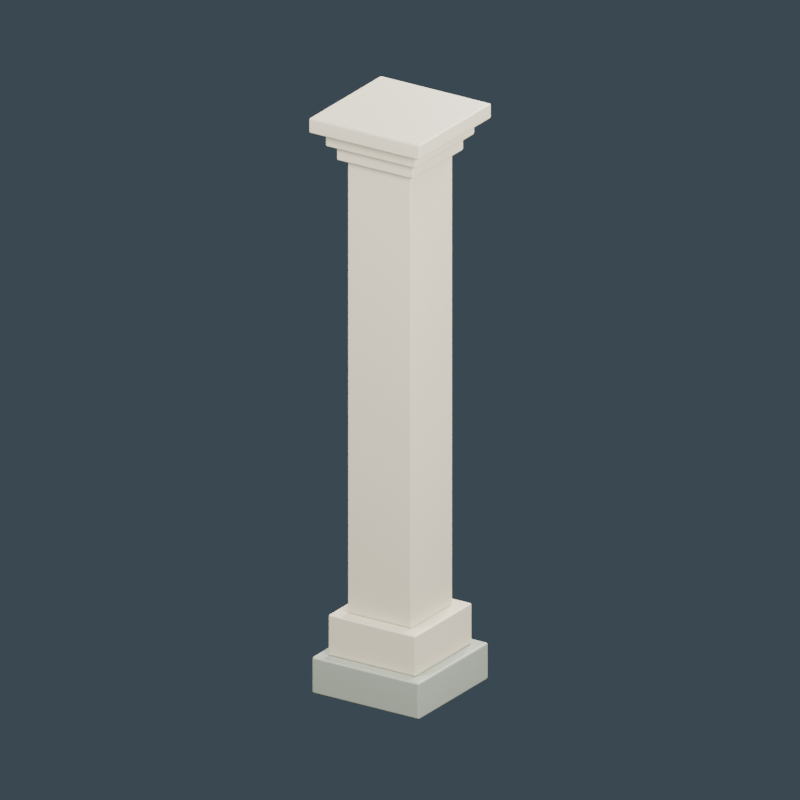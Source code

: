 # Source: shophouse-arcade-column.blend  (saved by Blender 4.0.36; exported with 4.5.12 LTS)
import bpy
from mathutils import Matrix  # noqa: F401  (used for matrix-valued properties, if any)

bpy.ops.wm.read_factory_settings(use_empty=True)
scene = bpy.context.scene
scene.name = 'Scene'

# ---- materials (node trees are filled in below, after node groups)
mat_stone_plinth = bpy.data.materials.new('Stone plinth')
mat_stone_plinth.diffuse_color = (0.3185, 0.3424, 0.2738, 1.0)
mat_warm_plaster = bpy.data.materials.new('Warm plaster')
mat_warm_plaster.diffuse_color = (0.6383, 0.5705, 0.42, 1.0)

# ---- material node trees
mat_stone_plinth.use_nodes = True; mat_stone_plinth.node_tree.nodes.clear()
_N = mat_stone_plinth.node_tree.nodes; _L = mat_stone_plinth.node_tree.links
n0 = _N.new('ShaderNodeBsdfPrincipled'); n0.name = 'Principled BSDF'; n0.location = (10, 300)
n0.inputs[0].default_value = (0.3185, 0.3424, 0.2738, 1.0)
n0.inputs[2].default_value = 0.45
n0.inputs[3].default_value = 1.45
n1 = _N.new('ShaderNodeOutputMaterial'); n1.name = 'Material Output'; n1.location = (300, 300)
_L.new(n0.outputs[0], n1.inputs[0])
n1.is_active_output = True
mat_warm_plaster.use_nodes = True; mat_warm_plaster.node_tree.nodes.clear()
_N = mat_warm_plaster.node_tree.nodes; _L = mat_warm_plaster.node_tree.links
n0 = _N.new('ShaderNodeBsdfPrincipled'); n0.name = 'Principled BSDF'; n0.location = (10, 300)
n0.inputs[0].default_value = (0.6383, 0.5705, 0.42, 1.0)
n0.inputs[2].default_value = 0.45
n0.inputs[3].default_value = 1.45
n1 = _N.new('ShaderNodeOutputMaterial'); n1.name = 'Material Output'; n1.location = (300, 300)
_L.new(n0.outputs[0], n1.inputs[0])
n1.is_active_output = True

# ---- world
world_slate_studio = bpy.data.worlds.new('Slate studio'); scene.world = world_slate_studio
world_slate_studio.use_nodes = True; world_slate_studio.node_tree.nodes.clear()
_N = world_slate_studio.node_tree.nodes; _L = world_slate_studio.node_tree.links
n0 = _N.new('ShaderNodeBackground'); n0.name = 'Background'; n0.location = (10, 300)
n0.inputs[0].default_value = (0.1, 0.14, 0.18, 1.0)
n0.inputs[1].default_value = 0.5
n1 = _N.new('ShaderNodeOutputWorld'); n1.name = 'World Output'; n1.location = (300, 300)
_L.new(n0.outputs[0], n1.inputs[0])
n1.is_active_output = True
world_slate_studio.use_sun_shadow = False
world_slate_studio.sun_shadow_jitter_overblur = 0.0

# ---- cameras
cam_camera = bpy.data.cameras.new('Camera')
cam_camera.type = 'ORTHO'
cam_camera.ortho_scale = 4.0

# ---- lights
light_area = bpy.data.lights.new('Area', 'AREA')
light_area.transmission_factor = 0.0
light_area.energy = 1300.0
light_area.shadow_maximum_resolution = 0.006
light_area.use_absolute_resolution = True
light_area.size = 4.0
light_area.size_y = 1.0
light_area_001 = bpy.data.lights.new('Area.001', 'AREA')
light_area_001.transmission_factor = 0.0
light_area_001.energy = 900.0
light_area_001.shadow_maximum_resolution = 0.006
light_area_001.use_absolute_resolution = True
light_area_001.size = 4.0
light_area_001.size_y = 1.0
light_area_002 = bpy.data.lights.new('Area.002', 'AREA')
light_area_002.transmission_factor = 0.0
light_area_002.energy = 1500.0
light_area_002.shadow_maximum_resolution = 0.006
light_area_002.use_absolute_resolution = True
light_area_002.size = 4.0
light_area_002.size_y = 1.0

# ---- meshes
me_cube = bpy.data.meshes.new('Cube')
me_cube.from_pydata([(-0.32, -0.32, -0.1), (-0.32, -0.32, 0.1), (-0.32, 0.32, -0.1), (-0.32, 0.32, 0.1), (0.32, -0.32, -0.1), (0.32, -0.32, 0.1), (0.32, 0.32, -0.1), (0.32, 0.32, 0.1)], [], [(0, 1, 3, 2), (2, 3, 7, 6), (6, 7, 5, 4), (4, 5, 1, 0), (2, 6, 4, 0), (7, 3, 1, 5)])
_uv = me_cube.uv_layers.new(name='UVMap')
_uv.uv.foreach_set('vector', [0.375, 0.0, 0.625, 0.0, 0.625, 0.25, 0.375, 0.25, 0.375, 0.25, 0.625, 0.25, 0.625, 0.5, 0.375, 0.5, 0.375, 0.5, 0.625, 0.5, 0.625, 0.75, 0.375, 0.75, 0.375, 0.75, 0.625, 0.75, 0.625, 1.0, 0.375, 1.0, 0.125, 0.5, 0.375, 0.5, 0.375, 0.75, 0.125, 0.75, 0.625, 0.5, 0.875, 0.5, 0.875, 0.75, 0.625, 0.75])
me_cube.materials.append(mat_stone_plinth)
me_cube.update()
me_cube_001 = bpy.data.meshes.new('Cube.001')
me_cube_001.from_pydata([(-0.26, -0.26, -0.11), (-0.26, -0.26, 0.11), (-0.26, 0.26, -0.11), (-0.26, 0.26, 0.11), (0.26, -0.26, -0.11), (0.26, -0.26, 0.11), (0.26, 0.26, -0.11), (0.26, 0.26, 0.11)], [], [(0, 1, 3, 2), (2, 3, 7, 6), (6, 7, 5, 4), (4, 5, 1, 0), (2, 6, 4, 0), (7, 3, 1, 5)])
_uv = me_cube_001.uv_layers.new(name='UVMap')
_uv.uv.foreach_set('vector', [0.375, 0.0, 0.625, 0.0, 0.625, 0.25, 0.375, 0.25, 0.375, 0.25, 0.625, 0.25, 0.625, 0.5, 0.375, 0.5, 0.375, 0.5, 0.625, 0.5, 0.625, 0.75, 0.375, 0.75, 0.375, 0.75, 0.625, 0.75, 0.625, 1.0, 0.375, 1.0, 0.125, 0.5, 0.375, 0.5, 0.375, 0.75, 0.125, 0.75, 0.625, 0.5, 0.875, 0.5, 0.875, 0.75, 0.625, 0.75])
me_cube_001.materials.append(mat_warm_plaster)
me_cube_001.update()
me_cube_002 = bpy.data.meshes.new('Cube.002')
me_cube_002.from_pydata([(-0.19, -0.19, -1.24), (-0.19, -0.19, 1.24), (-0.19, 0.19, -1.24), (-0.19, 0.19, 1.24), (0.19, -0.19, -1.24), (0.19, -0.19, 1.24), (0.19, 0.19, -1.24), (0.19, 0.19, 1.24)], [], [(0, 1, 3, 2), (2, 3, 7, 6), (6, 7, 5, 4), (4, 5, 1, 0), (2, 6, 4, 0), (7, 3, 1, 5)])
_uv = me_cube_002.uv_layers.new(name='UVMap')
_uv.uv.foreach_set('vector', [0.375, 0.0, 0.625, 0.0, 0.625, 0.25, 0.375, 0.25, 0.375, 0.25, 0.625, 0.25, 0.625, 0.5, 0.375, 0.5, 0.375, 0.5, 0.625, 0.5, 0.625, 0.75, 0.375, 0.75, 0.375, 0.75, 0.625, 0.75, 0.625, 1.0, 0.375, 1.0, 0.125, 0.5, 0.375, 0.5, 0.375, 0.75, 0.125, 0.75, 0.625, 0.5, 0.875, 0.5, 0.875, 0.75, 0.625, 0.75])
me_cube_002.materials.append(mat_warm_plaster)
me_cube_002.update()
me_cube_003 = bpy.data.meshes.new('Cube.003')
me_cube_003.from_pydata([(-0.23, -0.23, -0.04), (-0.23, -0.23, 0.04), (-0.23, 0.23, -0.04), (-0.23, 0.23, 0.04), (0.23, -0.23, -0.04), (0.23, -0.23, 0.04), (0.23, 0.23, -0.04), (0.23, 0.23, 0.04)], [], [(0, 1, 3, 2), (2, 3, 7, 6), (6, 7, 5, 4), (4, 5, 1, 0), (2, 6, 4, 0), (7, 3, 1, 5)])
_uv = me_cube_003.uv_layers.new(name='UVMap')
_uv.uv.foreach_set('vector', [0.375, 0.0, 0.625, 0.0, 0.625, 0.25, 0.375, 0.25, 0.375, 0.25, 0.625, 0.25, 0.625, 0.5, 0.375, 0.5, 0.375, 0.5, 0.625, 0.5, 0.625, 0.75, 0.375, 0.75, 0.375, 0.75, 0.625, 0.75, 0.625, 1.0, 0.375, 1.0, 0.125, 0.5, 0.375, 0.5, 0.375, 0.75, 0.125, 0.75, 0.625, 0.5, 0.875, 0.5, 0.875, 0.75, 0.625, 0.75])
me_cube_003.materials.append(mat_warm_plaster)
me_cube_003.update()
me_cube_004 = bpy.data.meshes.new('Cube.004')
me_cube_004.from_pydata([(-0.27, -0.27, -0.04), (-0.27, -0.27, 0.04), (-0.27, 0.27, -0.04), (-0.27, 0.27, 0.04), (0.27, -0.27, -0.04), (0.27, -0.27, 0.04), (0.27, 0.27, -0.04), (0.27, 0.27, 0.04)], [], [(0, 1, 3, 2), (2, 3, 7, 6), (6, 7, 5, 4), (4, 5, 1, 0), (2, 6, 4, 0), (7, 3, 1, 5)])
_uv = me_cube_004.uv_layers.new(name='UVMap')
_uv.uv.foreach_set('vector', [0.375, 0.0, 0.625, 0.0, 0.625, 0.25, 0.375, 0.25, 0.375, 0.25, 0.625, 0.25, 0.625, 0.5, 0.375, 0.5, 0.375, 0.5, 0.625, 0.5, 0.625, 0.75, 0.375, 0.75, 0.375, 0.75, 0.625, 0.75, 0.625, 1.0, 0.375, 1.0, 0.125, 0.5, 0.375, 0.5, 0.375, 0.75, 0.125, 0.75, 0.625, 0.5, 0.875, 0.5, 0.875, 0.75, 0.625, 0.75])
me_cube_004.materials.append(mat_warm_plaster)
me_cube_004.update()
me_cube_005 = bpy.data.meshes.new('Cube.005')
me_cube_005.from_pydata([(-0.33, -0.33, -0.04), (-0.33, -0.33, 0.04), (-0.33, 0.33, -0.04), (-0.33, 0.33, 0.04), (0.33, -0.33, -0.04), (0.33, -0.33, 0.04), (0.33, 0.33, -0.04), (0.33, 0.33, 0.04)], [], [(0, 1, 3, 2), (2, 3, 7, 6), (6, 7, 5, 4), (4, 5, 1, 0), (2, 6, 4, 0), (7, 3, 1, 5)])
_uv = me_cube_005.uv_layers.new(name='UVMap')
_uv.uv.foreach_set('vector', [0.375, 0.0, 0.625, 0.0, 0.625, 0.25, 0.375, 0.25, 0.375, 0.25, 0.625, 0.25, 0.625, 0.5, 0.375, 0.5, 0.375, 0.5, 0.625, 0.5, 0.625, 0.75, 0.375, 0.75, 0.375, 0.75, 0.625, 0.75, 0.625, 1.0, 0.375, 1.0, 0.125, 0.5, 0.375, 0.5, 0.375, 0.75, 0.125, 0.75, 0.625, 0.5, 0.875, 0.5, 0.875, 0.75, 0.625, 0.75])
me_cube_005.materials.append(mat_warm_plaster)
me_cube_005.update()

# ---- objects
ob_asset_shophousearcadecolumn = bpy.data.objects.new('ASSET_ShophouseArcadeColumn', None)
ob_column_foot = bpy.data.objects.new('COLUMN_Foot', me_cube)
ob_column_plinth = bpy.data.objects.new('COLUMN_Plinth', me_cube_001)
ob_column_shaft = bpy.data.objects.new('COLUMN_Shaft', me_cube_002)
ob_column_capital_001 = bpy.data.objects.new('COLUMN_Capital.001', me_cube_003)
ob_column_capital_002 = bpy.data.objects.new('COLUMN_Capital.002', me_cube_004)
ob_column_capital = bpy.data.objects.new('COLUMN_Capital', me_cube_005)
ob_studio_key = bpy.data.objects.new('STUDIO_Key', light_area)
ob_studio_fill = bpy.data.objects.new('STUDIO_Fill', light_area_001)
ob_studio_rim = bpy.data.objects.new('STUDIO_Rim', light_area_002)
ob_studio_camera = bpy.data.objects.new('STUDIO_Camera', cam_camera)

# ---- transforms, parenting, visibility, modifiers, constraints
ob_asset_shophousearcadecolumn.location = (0.0, 0.0, 0.0)
ob_column_foot.parent = ob_asset_shophousearcadecolumn
ob_column_foot.location = (0.0, 0.0, 0.1)
_m = ob_column_foot.modifiers.new('Manufactured edge', 'BEVEL')
_m.width = 0.012
_m.width_pct = 0.012
_m.segments = 2
_m = ob_column_foot.modifiers.new('Corner normals', 'WEIGHTED_NORMAL')
ob_column_plinth.parent = ob_asset_shophousearcadecolumn
ob_column_plinth.location = (0.0, 0.0, 0.31)
_m = ob_column_plinth.modifiers.new('Manufactured edge', 'BEVEL')
_m.width = 0.008
_m.width_pct = 0.008
_m.segments = 2
_m = ob_column_plinth.modifiers.new('Corner normals', 'WEIGHTED_NORMAL')
ob_column_shaft.parent = ob_asset_shophousearcadecolumn
ob_column_shaft.location = (0.0, 0.0, 1.66)
_m = ob_column_shaft.modifiers.new('Manufactured edge', 'BEVEL')
_m.width = 0.008
_m.width_pct = 0.008
_m.segments = 2
_m = ob_column_shaft.modifiers.new('Corner normals', 'WEIGHTED_NORMAL')
ob_column_capital_001.parent = ob_asset_shophousearcadecolumn
ob_column_capital_001.location = (0.0, 0.0, 2.92)
_m = ob_column_capital_001.modifiers.new('Manufactured edge', 'BEVEL')
_m.width = 0.008
_m.width_pct = 0.008
_m.segments = 2
_m = ob_column_capital_001.modifiers.new('Corner normals', 'WEIGHTED_NORMAL')
ob_column_capital_002.parent = ob_asset_shophousearcadecolumn
ob_column_capital_002.location = (0.0, 0.0, 3.0)
_m = ob_column_capital_002.modifiers.new('Manufactured edge', 'BEVEL')
_m.width = 0.008
_m.width_pct = 0.008
_m.segments = 2
_m = ob_column_capital_002.modifiers.new('Corner normals', 'WEIGHTED_NORMAL')
ob_column_capital.parent = ob_asset_shophousearcadecolumn
ob_column_capital.location = (0.0, 0.0, 3.08)
_m = ob_column_capital.modifiers.new('Manufactured edge', 'BEVEL')
_m.width = 0.008
_m.width_pct = 0.008
_m.segments = 2
_m = ob_column_capital.modifiers.new('Corner normals', 'WEIGHTED_NORMAL')
ob_studio_key.location = (-4.0, -6.0, 7.0)
ob_studio_key.rotation_euler = (0.9236, 1.084e-08, -0.588)
ob_studio_fill.location = (5.0, -2.0, 4.0)
ob_studio_fill.rotation_euler = (1.144, -1.205e-07, 1.19)
ob_studio_rim.location = (0.0, 5.0, 6.0)
ob_studio_rim.rotation_euler = (0.8435, 6.53e-08, 3.142)
ob_studio_camera.location = (5.2, -8.0, 5.55)
ob_studio_camera.rotation_euler = (1.174, -4.386e-08, 0.5764)

# ---- collection membership
scene.collection.objects.link(ob_asset_shophousearcadecolumn)
scene.collection.objects.link(ob_column_foot)
scene.collection.objects.link(ob_column_plinth)
scene.collection.objects.link(ob_column_shaft)
scene.collection.objects.link(ob_column_capital_001)
scene.collection.objects.link(ob_column_capital_002)
scene.collection.objects.link(ob_column_capital)
scene.collection.objects.link(ob_studio_key)
scene.collection.objects.link(ob_studio_fill)
scene.collection.objects.link(ob_studio_rim)
scene.collection.objects.link(ob_studio_camera)

# ---- scene / render settings (as saved in the file)
scene.camera = ob_studio_camera
scene.frame_start = 1; scene.frame_end = 250; scene.frame_set(1)
scene.render.engine = 'CYCLES'
scene.render.resolution_x = 640
scene.render.resolution_y = 640
scene.cycles.use_denoising = False
scene.cycles.samples = 32
scene.cycles.sampling_pattern = 'TABULATED_SOBOL'
bpy.context.view_layer.update()
